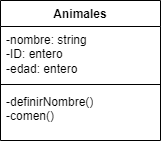

The diagram above was exported from draw.io. Its source (the exported page's mxGraphModel, read from the mxfile embedded in the PNG):
<mxGraphModel dx="1393" dy="728" grid="1" gridSize="10" guides="1" tooltips="1" connect="1" arrows="1" fold="1" page="1" pageScale="1" pageWidth="827" pageHeight="1169" math="0" shadow="0">
  <root>
    <mxCell id="0" />
    <mxCell id="1" parent="0" />
    <mxCell id="RlCJ-BhwsXN-p1IAEvRo-1" value="Animales" style="swimlane;fontStyle=1;align=center;verticalAlign=top;childLayout=stackLayout;horizontal=1;startSize=26;horizontalStack=0;resizeParent=1;resizeParentMax=0;resizeLast=0;collapsible=1;marginBottom=0;whiteSpace=wrap;html=1;" vertex="1" parent="1">
      <mxGeometry x="190" y="110" width="160" height="140" as="geometry" />
    </mxCell>
    <mxCell id="RlCJ-BhwsXN-p1IAEvRo-2" value="-nombre: string&lt;div&gt;-ID: entero&lt;/div&gt;&lt;div&gt;-edad: entero&lt;/div&gt;" style="text;strokeColor=none;fillColor=none;align=left;verticalAlign=top;spacingLeft=4;spacingRight=4;overflow=hidden;rotatable=0;points=[[0,0.5],[1,0.5]];portConstraint=eastwest;whiteSpace=wrap;html=1;" vertex="1" parent="RlCJ-BhwsXN-p1IAEvRo-1">
      <mxGeometry y="26" width="160" height="54" as="geometry" />
    </mxCell>
    <mxCell id="RlCJ-BhwsXN-p1IAEvRo-3" value="" style="line;strokeWidth=1;fillColor=none;align=left;verticalAlign=middle;spacingTop=-1;spacingLeft=3;spacingRight=3;rotatable=0;labelPosition=right;points=[];portConstraint=eastwest;strokeColor=inherit;" vertex="1" parent="RlCJ-BhwsXN-p1IAEvRo-1">
      <mxGeometry y="80" width="160" height="8" as="geometry" />
    </mxCell>
    <mxCell id="RlCJ-BhwsXN-p1IAEvRo-4" value="-definirNombre()&lt;div&gt;-comen()&lt;/div&gt;" style="text;strokeColor=none;fillColor=none;align=left;verticalAlign=top;spacingLeft=4;spacingRight=4;overflow=hidden;rotatable=0;points=[[0,0.5],[1,0.5]];portConstraint=eastwest;whiteSpace=wrap;html=1;" vertex="1" parent="RlCJ-BhwsXN-p1IAEvRo-1">
      <mxGeometry y="88" width="160" height="52" as="geometry" />
    </mxCell>
  </root>
</mxGraphModel>